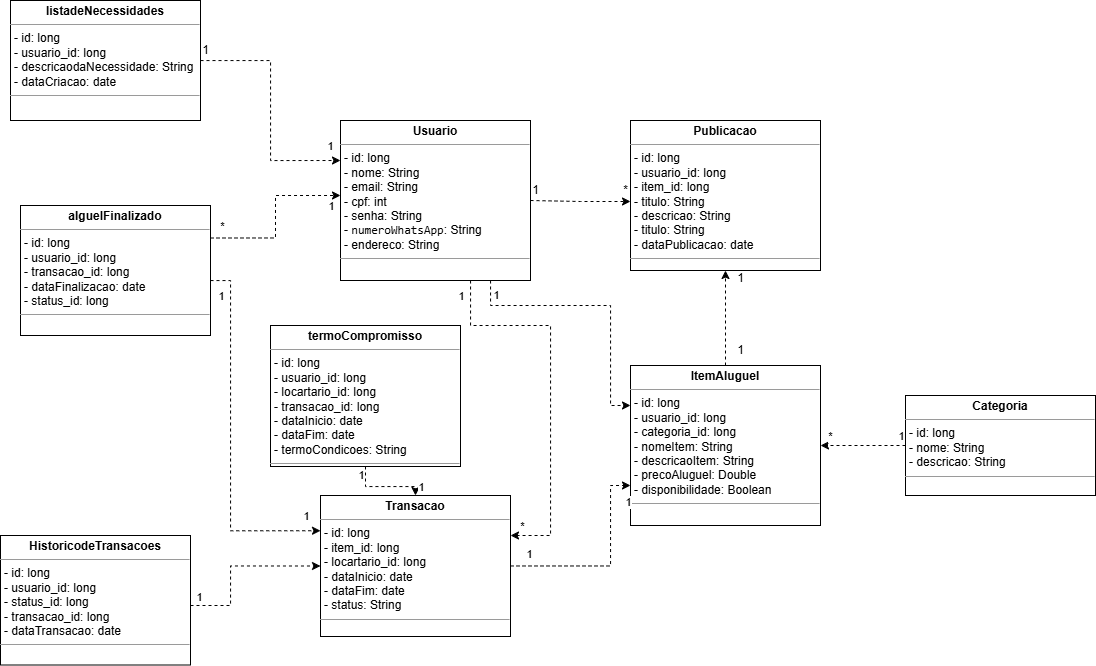

The diagram above was exported from draw.io. Its source (the exported page's mxGraphModel, read from the mxfile embedded in the PNG):
<mxGraphModel dx="2537" dy="2008" grid="1" gridSize="10" guides="1" tooltips="1" connect="1" arrows="1" fold="1" page="1" pageScale="1" pageWidth="850" pageHeight="1100" background="none" math="0" shadow="0">
  <root>
    <mxCell id="0" />
    <mxCell id="1" parent="0" />
    <mxCell id="n1rF1yETlVW7gJXalLBn-2" style="edgeStyle=orthogonalEdgeStyle;rounded=0;orthogonalLoop=1;jettySize=auto;html=1;entryX=0;entryY=0.25;entryDx=0;entryDy=0;dashed=1;" parent="1" source="5d2195bd80daf111-18" target="n1rF1yETlVW7gJXalLBn-1" edge="1">
      <mxGeometry relative="1" as="geometry">
        <Array as="points">
          <mxPoint x="200" y="160" />
          <mxPoint x="320" y="160" />
          <mxPoint x="320" y="260" />
        </Array>
      </mxGeometry>
    </mxCell>
    <mxCell id="n1rF1yETlVW7gJXalLBn-9" value="1" style="edgeLabel;html=1;align=center;verticalAlign=middle;resizable=0;points=[];" parent="n1rF1yETlVW7gJXalLBn-2" vertex="1" connectable="0">
      <mxGeometry x="-0.8381" y="2" relative="1" as="geometry">
        <mxPoint x="3" y="-7" as="offset" />
      </mxGeometry>
    </mxCell>
    <mxCell id="n1rF1yETlVW7gJXalLBn-61" style="edgeStyle=orthogonalEdgeStyle;rounded=0;orthogonalLoop=1;jettySize=auto;html=1;dashed=1;" parent="1" source="5d2195bd80daf111-18" target="n1rF1yETlVW7gJXalLBn-5" edge="1">
      <mxGeometry relative="1" as="geometry">
        <Array as="points">
          <mxPoint x="180" y="180" />
          <mxPoint x="260" y="180" />
          <mxPoint x="260" y="390" />
        </Array>
      </mxGeometry>
    </mxCell>
    <mxCell id="n1rF1yETlVW7gJXalLBn-68" value="1" style="edgeLabel;html=1;align=center;verticalAlign=middle;resizable=0;points=[];" parent="n1rF1yETlVW7gJXalLBn-61" vertex="1" connectable="0">
      <mxGeometry x="-0.92" y="2" relative="1" as="geometry">
        <mxPoint x="-12" as="offset" />
      </mxGeometry>
    </mxCell>
    <mxCell id="n1rF1yETlVW7gJXalLBn-69" value="*" style="edgeLabel;html=1;align=center;verticalAlign=middle;resizable=0;points=[];" parent="n1rF1yETlVW7gJXalLBn-61" vertex="1" connectable="0">
      <mxGeometry x="0.8906" y="-3" relative="1" as="geometry">
        <mxPoint x="-10" y="-7" as="offset" />
      </mxGeometry>
    </mxCell>
    <mxCell id="5d2195bd80daf111-18" value="&lt;p style=&quot;margin:0px;margin-top:4px;text-align:center;&quot;&gt;&lt;b&gt;Usuario&lt;/b&gt;&lt;/p&gt;&lt;hr size=&quot;1&quot;&gt;&lt;p style=&quot;margin:0px;margin-left:4px;&quot;&gt;- id: long&lt;/p&gt;&lt;p style=&quot;margin:0px;margin-left:4px;&quot;&gt;- nome: String&lt;/p&gt;&lt;p style=&quot;margin:0px;margin-left:4px;&quot;&gt;- email: String&lt;/p&gt;&lt;p style=&quot;margin:0px;margin-left:4px;&quot;&gt;- cpf: int&lt;/p&gt;&lt;p style=&quot;margin:0px;margin-left:4px;&quot;&gt;- senha: String&lt;/p&gt;&lt;p style=&quot;margin:0px;margin-left:4px;&quot;&gt;-&amp;nbsp;&lt;code&gt;numeroWhatsApp&lt;/code&gt;: String&lt;/p&gt;&lt;p style=&quot;margin:0px;margin-left:4px;&quot;&gt;- endereco: String&lt;br&gt;&lt;/p&gt;&lt;hr size=&quot;1&quot;&gt;" style="verticalAlign=top;align=left;overflow=fill;fontSize=12;fontFamily=Helvetica;html=1;rounded=0;shadow=0;comic=0;labelBackgroundColor=none;strokeWidth=1" parent="1" vertex="1">
      <mxGeometry x="50" y="-25" width="190" height="160" as="geometry" />
    </mxCell>
    <mxCell id="5d2195bd80daf111-20" value="&lt;p style=&quot;margin:0px;margin-top:4px;text-align:center;&quot;&gt;&lt;b&gt;Publicacao&lt;br&gt;&lt;/b&gt;&lt;/p&gt;&lt;hr size=&quot;1&quot;&gt;&lt;p style=&quot;margin:0px;margin-left:4px;&quot;&gt;- id: long&lt;/p&gt;&lt;p style=&quot;margin:0px;margin-left:4px;&quot;&gt;- usuario_id: long&lt;/p&gt;&lt;p style=&quot;margin:0px;margin-left:4px;&quot;&gt;- item_id: long&lt;/p&gt;&lt;p style=&quot;margin:0px;margin-left:4px;&quot;&gt;- titulo: String&lt;/p&gt;&lt;p style=&quot;margin:0px;margin-left:4px;&quot;&gt;- descricao: String&lt;/p&gt;&lt;p style=&quot;margin:0px;margin-left:4px;&quot;&gt;- titulo: String&lt;/p&gt;&lt;p style=&quot;margin:0px;margin-left:4px;&quot;&gt;- dataPublicacao: date&lt;/p&gt;&lt;hr size=&quot;1&quot;&gt;" style="verticalAlign=top;align=left;overflow=fill;fontSize=12;fontFamily=Helvetica;html=1;rounded=0;shadow=0;comic=0;labelBackgroundColor=none;strokeWidth=1" parent="1" vertex="1">
      <mxGeometry x="340" y="-25" width="190" height="150" as="geometry" />
    </mxCell>
    <mxCell id="n1rF1yETlVW7gJXalLBn-1" value="&lt;p style=&quot;margin:0px;margin-top:4px;text-align:center;&quot;&gt;&lt;b&gt;ItemAluguel&lt;/b&gt;&lt;/p&gt;&lt;hr size=&quot;1&quot;&gt;&lt;p style=&quot;margin:0px;margin-left:4px;&quot;&gt;- id: long&lt;/p&gt;&lt;p style=&quot;margin:0px;margin-left:4px;&quot;&gt;- usuario_id: long&lt;/p&gt;&lt;p style=&quot;margin:0px;margin-left:4px;&quot;&gt;- categoria_id: long&lt;/p&gt;&lt;p style=&quot;margin:0px;margin-left:4px;&quot;&gt;&lt;/p&gt;&lt;p style=&quot;margin:0px;margin-left:4px;&quot;&gt;- nomeItem: String&lt;/p&gt;&lt;p style=&quot;margin:0px;margin-left:4px;&quot;&gt;- descricaoItem: String&lt;/p&gt;&lt;p style=&quot;margin:0px;margin-left:4px;&quot;&gt;- precoAluguel: Double&lt;/p&gt;&lt;p style=&quot;margin:0px;margin-left:4px;&quot;&gt;- disponibilidade: Boolean&lt;/p&gt;&lt;hr size=&quot;1&quot;&gt;" style="verticalAlign=top;align=left;overflow=fill;fontSize=12;fontFamily=Helvetica;html=1;rounded=0;shadow=0;comic=0;labelBackgroundColor=none;strokeWidth=1" parent="1" vertex="1">
      <mxGeometry x="340" y="220" width="190" height="160" as="geometry" />
    </mxCell>
    <mxCell id="n1rF1yETlVW7gJXalLBn-6" style="edgeStyle=orthogonalEdgeStyle;rounded=0;orthogonalLoop=1;jettySize=auto;html=1;dashed=1;entryX=0;entryY=0.75;entryDx=0;entryDy=0;" parent="1" source="n1rF1yETlVW7gJXalLBn-5" target="n1rF1yETlVW7gJXalLBn-1" edge="1">
      <mxGeometry relative="1" as="geometry">
        <Array as="points">
          <mxPoint x="320" y="421" />
          <mxPoint x="320" y="340" />
        </Array>
      </mxGeometry>
    </mxCell>
    <mxCell id="n1rF1yETlVW7gJXalLBn-14" value="1" style="edgeLabel;html=1;align=center;verticalAlign=middle;resizable=0;points=[];" parent="n1rF1yETlVW7gJXalLBn-6" vertex="1" connectable="0">
      <mxGeometry x="-0.8175" y="1" relative="1" as="geometry">
        <mxPoint y="-11" as="offset" />
      </mxGeometry>
    </mxCell>
    <mxCell id="n1rF1yETlVW7gJXalLBn-15" value="1" style="edgeLabel;html=1;align=center;verticalAlign=middle;resizable=0;points=[];" parent="n1rF1yETlVW7gJXalLBn-6" vertex="1" connectable="0">
      <mxGeometry x="0.5434" relative="1" as="geometry">
        <mxPoint x="17" y="-10" as="offset" />
      </mxGeometry>
    </mxCell>
    <mxCell id="n1rF1yETlVW7gJXalLBn-5" value="&lt;p style=&quot;margin:0px;margin-top:4px;text-align:center;&quot;&gt;&lt;b&gt;Transacao&lt;/b&gt;&lt;/p&gt;&lt;hr size=&quot;1&quot;&gt;&lt;p style=&quot;margin:0px;margin-left:4px;&quot;&gt;- id: long&lt;/p&gt;&lt;p style=&quot;margin:0px;margin-left:4px;&quot;&gt;- item_id: long&lt;/p&gt;&lt;p style=&quot;margin:0px;margin-left:4px;&quot;&gt;&lt;/p&gt;&lt;p style=&quot;margin:0px;margin-left:4px;&quot;&gt;- locartario_id: long&lt;/p&gt;&lt;p style=&quot;margin:0px;margin-left:4px;&quot;&gt;- dataInicio: date&lt;/p&gt;&lt;p style=&quot;margin:0px;margin-left:4px;&quot;&gt;- dataFim: date&lt;/p&gt;&lt;p style=&quot;margin:0px;margin-left:4px;&quot;&gt;- status: String&lt;/p&gt;&lt;p style=&quot;margin:0px;margin-left:4px;&quot;&gt;&lt;/p&gt;&lt;p style=&quot;margin:0px;margin-left:4px;&quot;&gt;&lt;/p&gt;&lt;hr size=&quot;1&quot;&gt;&lt;p style=&quot;margin:0px;margin-left:4px;&quot;&gt;&lt;br&gt;&lt;/p&gt;" style="verticalAlign=top;align=left;overflow=fill;fontSize=12;fontFamily=Helvetica;html=1;rounded=0;shadow=0;comic=0;labelBackgroundColor=none;strokeWidth=1" parent="1" vertex="1">
      <mxGeometry x="30" y="350" width="190" height="141" as="geometry" />
    </mxCell>
    <mxCell id="n1rF1yETlVW7gJXalLBn-29" style="edgeStyle=orthogonalEdgeStyle;rounded=0;orthogonalLoop=1;jettySize=auto;html=1;entryX=1;entryY=0.5;entryDx=0;entryDy=0;dashed=1;" parent="1" source="n1rF1yETlVW7gJXalLBn-21" target="n1rF1yETlVW7gJXalLBn-1" edge="1">
      <mxGeometry relative="1" as="geometry" />
    </mxCell>
    <mxCell id="n1rF1yETlVW7gJXalLBn-30" value="1" style="edgeLabel;html=1;align=center;verticalAlign=middle;resizable=0;points=[];" parent="n1rF1yETlVW7gJXalLBn-29" vertex="1" connectable="0">
      <mxGeometry x="0.6175" relative="1" as="geometry">
        <mxPoint x="64" y="-10" as="offset" />
      </mxGeometry>
    </mxCell>
    <mxCell id="n1rF1yETlVW7gJXalLBn-31" value="*" style="edgeLabel;html=1;align=center;verticalAlign=middle;resizable=0;points=[];" parent="n1rF1yETlVW7gJXalLBn-29" vertex="1" connectable="0">
      <mxGeometry x="-0.7075" relative="1" as="geometry">
        <mxPoint x="-63" y="-10" as="offset" />
      </mxGeometry>
    </mxCell>
    <mxCell id="n1rF1yETlVW7gJXalLBn-21" value="&lt;p style=&quot;margin:0px;margin-top:4px;text-align:center;&quot;&gt;&lt;b&gt;Categoria&lt;/b&gt;&lt;/p&gt;&lt;hr size=&quot;1&quot;&gt;&lt;p style=&quot;margin:0px;margin-left:4px;&quot;&gt;- id: long&lt;/p&gt;&lt;p style=&quot;margin:0px;margin-left:4px;&quot;&gt;- nome: String&lt;/p&gt;&lt;p style=&quot;margin:0px;margin-left:4px;&quot;&gt;- descricao: String&lt;br&gt;&lt;/p&gt;&lt;hr size=&quot;1&quot;&gt;&lt;p style=&quot;margin:0px;margin-left:4px;&quot;&gt;&lt;br&gt;&lt;/p&gt;" style="verticalAlign=top;align=left;overflow=fill;fontSize=12;fontFamily=Helvetica;html=1;rounded=0;shadow=0;comic=0;labelBackgroundColor=none;strokeWidth=1" parent="1" vertex="1">
      <mxGeometry x="615" y="250" width="190" height="100" as="geometry" />
    </mxCell>
    <mxCell id="n1rF1yETlVW7gJXalLBn-37" style="edgeStyle=orthogonalEdgeStyle;rounded=0;orthogonalLoop=1;jettySize=auto;html=1;entryX=0;entryY=0.5;entryDx=0;entryDy=0;dashed=1;" parent="1" source="n1rF1yETlVW7gJXalLBn-34" target="n1rF1yETlVW7gJXalLBn-5" edge="1">
      <mxGeometry relative="1" as="geometry">
        <Array as="points">
          <mxPoint x="-60" y="460" />
          <mxPoint x="-60" y="421" />
        </Array>
      </mxGeometry>
    </mxCell>
    <mxCell id="n1rF1yETlVW7gJXalLBn-38" value="1" style="edgeLabel;html=1;align=center;verticalAlign=middle;resizable=0;points=[];" parent="n1rF1yETlVW7gJXalLBn-37" vertex="1" connectable="0">
      <mxGeometry x="-0.9503" y="-3" relative="1" as="geometry">
        <mxPoint x="4" y="-12" as="offset" />
      </mxGeometry>
    </mxCell>
    <mxCell id="n1rF1yETlVW7gJXalLBn-34" value="&lt;p style=&quot;margin:0px;margin-top:4px;text-align:center;&quot;&gt;&lt;b&gt;HistoricodeTransacoes&lt;/b&gt;&lt;br&gt;&lt;/p&gt;&lt;hr size=&quot;1&quot;&gt;&lt;p style=&quot;margin:0px;margin-left:4px;&quot;&gt;- id: long&lt;/p&gt;&lt;p style=&quot;margin:0px;margin-left:4px;&quot;&gt;- usuario_id: long&lt;/p&gt;&lt;p style=&quot;margin:0px;margin-left:4px;&quot;&gt;- status_id: long&lt;/p&gt;&lt;p style=&quot;margin:0px;margin-left:4px;&quot;&gt;- transacao_id: long&lt;/p&gt;&lt;p style=&quot;margin:0px;margin-left:4px;&quot;&gt;- dataTransacao: date&lt;/p&gt;&lt;hr size=&quot;1&quot;&gt;&lt;p style=&quot;margin:0px;margin-left:4px;&quot;&gt;&lt;br&gt;&lt;/p&gt;" style="verticalAlign=top;align=left;overflow=fill;fontSize=12;fontFamily=Helvetica;html=1;rounded=0;shadow=0;comic=0;labelBackgroundColor=none;strokeWidth=1" parent="1" vertex="1">
      <mxGeometry x="-290" y="390" width="190" height="129.5" as="geometry" />
    </mxCell>
    <mxCell id="n1rF1yETlVW7gJXalLBn-41" style="edgeStyle=orthogonalEdgeStyle;rounded=0;orthogonalLoop=1;jettySize=auto;html=1;dashed=1;exitX=1;exitY=0.25;exitDx=0;exitDy=0;" parent="1" source="n1rF1yETlVW7gJXalLBn-39" target="5d2195bd80daf111-18" edge="1">
      <mxGeometry relative="1" as="geometry">
        <Array as="points">
          <mxPoint x="-15" y="92" />
          <mxPoint x="-15" y="50" />
        </Array>
      </mxGeometry>
    </mxCell>
    <mxCell id="n1rF1yETlVW7gJXalLBn-48" value="*" style="edgeLabel;html=1;align=center;verticalAlign=middle;resizable=0;points=[];" parent="n1rF1yETlVW7gJXalLBn-41" vertex="1" connectable="0">
      <mxGeometry x="-0.7572" y="1" relative="1" as="geometry">
        <mxPoint x="-10" y="-11" as="offset" />
      </mxGeometry>
    </mxCell>
    <mxCell id="n1rF1yETlVW7gJXalLBn-49" value="1" style="edgeLabel;html=1;align=center;verticalAlign=middle;resizable=0;points=[];" parent="n1rF1yETlVW7gJXalLBn-41" vertex="1" connectable="0">
      <mxGeometry x="0.8364" relative="1" as="geometry">
        <mxPoint x="4" y="10" as="offset" />
      </mxGeometry>
    </mxCell>
    <mxCell id="n1rF1yETlVW7gJXalLBn-42" style="edgeStyle=orthogonalEdgeStyle;rounded=0;orthogonalLoop=1;jettySize=auto;html=1;dashed=1;entryX=0;entryY=0.25;entryDx=0;entryDy=0;" parent="1" source="n1rF1yETlVW7gJXalLBn-39" target="n1rF1yETlVW7gJXalLBn-5" edge="1">
      <mxGeometry relative="1" as="geometry">
        <mxPoint y="240" as="targetPoint" />
        <Array as="points">
          <mxPoint x="-60" y="135" />
          <mxPoint x="-60" y="385" />
        </Array>
      </mxGeometry>
    </mxCell>
    <mxCell id="n1rF1yETlVW7gJXalLBn-50" value="1" style="edgeLabel;html=1;align=center;verticalAlign=middle;resizable=0;points=[];" parent="n1rF1yETlVW7gJXalLBn-42" vertex="1" connectable="0">
      <mxGeometry x="0.8928" y="1" relative="1" as="geometry">
        <mxPoint x="-81" y="-234" as="offset" />
      </mxGeometry>
    </mxCell>
    <mxCell id="n1rF1yETlVW7gJXalLBn-51" value="1" style="edgeLabel;html=1;align=center;verticalAlign=middle;resizable=0;points=[];" parent="n1rF1yETlVW7gJXalLBn-42" vertex="1" connectable="0">
      <mxGeometry x="0.8864" y="2" relative="1" as="geometry">
        <mxPoint x="6" y="-13" as="offset" />
      </mxGeometry>
    </mxCell>
    <mxCell id="n1rF1yETlVW7gJXalLBn-39" value="&lt;p style=&quot;margin:0px;margin-top:4px;text-align:center;&quot;&gt;&lt;b&gt;alguelFinalizado&lt;br&gt;&lt;/b&gt;&lt;/p&gt;&lt;hr size=&quot;1&quot;&gt;&lt;p style=&quot;margin:0px;margin-left:4px;&quot;&gt;- id: long&lt;/p&gt;&lt;p style=&quot;margin:0px;margin-left:4px;&quot;&gt;- usuario_id: long&lt;/p&gt;&lt;p style=&quot;margin:0px;margin-left:4px;&quot;&gt;- transacao_id: long&lt;/p&gt;&lt;p style=&quot;margin:0px;margin-left:4px;&quot;&gt;- dataFinalizacao: date&lt;/p&gt;&lt;p style=&quot;margin:0px;margin-left:4px;&quot;&gt;- status_id: long&lt;br&gt;&lt;/p&gt;&lt;hr size=&quot;1&quot;&gt;" style="verticalAlign=top;align=left;overflow=fill;fontSize=12;fontFamily=Helvetica;html=1;rounded=0;shadow=0;comic=0;labelBackgroundColor=none;strokeWidth=1;" parent="1" vertex="1">
      <mxGeometry x="-270" y="60" width="190" height="130" as="geometry" />
    </mxCell>
    <mxCell id="n1rF1yETlVW7gJXalLBn-45" style="edgeStyle=orthogonalEdgeStyle;rounded=0;orthogonalLoop=1;jettySize=auto;html=1;entryX=0;entryY=0.25;entryDx=0;entryDy=0;dashed=1;" parent="1" source="n1rF1yETlVW7gJXalLBn-43" target="5d2195bd80daf111-18" edge="1">
      <mxGeometry relative="1" as="geometry" />
    </mxCell>
    <mxCell id="n1rF1yETlVW7gJXalLBn-47" value="1" style="edgeLabel;html=1;align=center;verticalAlign=middle;resizable=0;points=[];" parent="n1rF1yETlVW7gJXalLBn-45" vertex="1" connectable="0">
      <mxGeometry x="0.8821" y="-3" relative="1" as="geometry">
        <mxPoint x="4" y="-18" as="offset" />
      </mxGeometry>
    </mxCell>
    <mxCell id="n1rF1yETlVW7gJXalLBn-43" value="&lt;p style=&quot;margin:0px;margin-top:4px;text-align:center;&quot;&gt;&lt;b&gt;listadeNecessidades&lt;br&gt;&lt;/b&gt;&lt;/p&gt;&lt;hr size=&quot;1&quot;&gt;&lt;p style=&quot;margin:0px;margin-left:4px;&quot;&gt;- id: long&lt;/p&gt;&lt;p style=&quot;margin:0px;margin-left:4px;&quot;&gt;- usuario_id: long&lt;/p&gt;&lt;p style=&quot;margin:0px;margin-left:4px;&quot;&gt;- descricaodaNecessidade: String&lt;/p&gt;&lt;p style=&quot;margin:0px;margin-left:4px;&quot;&gt;- dataCriacao: date&lt;/p&gt;&lt;hr size=&quot;1&quot;&gt;" style="verticalAlign=top;align=left;overflow=fill;fontSize=12;fontFamily=Helvetica;html=1;rounded=0;shadow=0;comic=0;labelBackgroundColor=none;strokeWidth=1;" parent="1" vertex="1">
      <mxGeometry x="-280" y="-145" width="190" height="120" as="geometry" />
    </mxCell>
    <mxCell id="n1rF1yETlVW7gJXalLBn-46" value="1" style="text;html=1;align=center;verticalAlign=middle;resizable=0;points=[];autosize=1;strokeColor=none;fillColor=none;" parent="1" vertex="1">
      <mxGeometry x="-100" y="-110" width="30" height="30" as="geometry" />
    </mxCell>
    <mxCell id="n1rF1yETlVW7gJXalLBn-63" style="edgeStyle=orthogonalEdgeStyle;rounded=0;orthogonalLoop=1;jettySize=auto;html=1;dashed=1;" parent="1" source="n1rF1yETlVW7gJXalLBn-60" target="n1rF1yETlVW7gJXalLBn-5" edge="1">
      <mxGeometry relative="1" as="geometry" />
    </mxCell>
    <mxCell id="n1rF1yETlVW7gJXalLBn-66" value="1" style="edgeLabel;html=1;align=center;verticalAlign=middle;resizable=0;points=[];" parent="n1rF1yETlVW7gJXalLBn-63" vertex="1" connectable="0">
      <mxGeometry x="-0.7911" relative="1" as="geometry">
        <mxPoint x="-5" as="offset" />
      </mxGeometry>
    </mxCell>
    <mxCell id="n1rF1yETlVW7gJXalLBn-67" value="1" style="edgeLabel;html=1;align=center;verticalAlign=middle;resizable=0;points=[];" parent="n1rF1yETlVW7gJXalLBn-63" vertex="1" connectable="0">
      <mxGeometry x="0.5696" relative="1" as="geometry">
        <mxPoint x="13" as="offset" />
      </mxGeometry>
    </mxCell>
    <mxCell id="n1rF1yETlVW7gJXalLBn-60" value="&lt;p style=&quot;margin:0px;margin-top:4px;text-align:center;&quot;&gt;&lt;b&gt;termoCompromisso&lt;/b&gt;&lt;/p&gt;&lt;hr size=&quot;1&quot;&gt;&lt;p style=&quot;margin:0px;margin-left:4px;&quot;&gt;- id: long&lt;/p&gt;&lt;p style=&quot;margin:0px;margin-left:4px;&quot;&gt;- usuario_id: long&lt;/p&gt;&lt;p style=&quot;margin:0px;margin-left:4px;&quot;&gt;- locartario_id: long&lt;/p&gt;&lt;p style=&quot;margin:0px;margin-left:4px;&quot;&gt;- transacao_id: long&lt;br&gt;&lt;/p&gt;&lt;p style=&quot;margin:0px;margin-left:4px;&quot;&gt;- dataInicio: date&lt;/p&gt;&lt;p style=&quot;margin:0px;margin-left:4px;&quot;&gt;- dataFim: date&lt;/p&gt;&lt;p style=&quot;margin:0px;margin-left:4px;&quot;&gt;- termoCondicoes: String&lt;/p&gt;&lt;p style=&quot;margin:0px;margin-left:4px;&quot;&gt;&lt;/p&gt;&lt;p style=&quot;margin:0px;margin-left:4px;&quot;&gt;&lt;/p&gt;&lt;hr size=&quot;1&quot;&gt;&lt;p style=&quot;margin:0px;margin-left:4px;&quot;&gt;&lt;br&gt;&lt;/p&gt;" style="verticalAlign=top;align=left;overflow=fill;fontSize=12;fontFamily=Helvetica;html=1;rounded=0;shadow=0;comic=0;labelBackgroundColor=none;strokeWidth=1" parent="1" vertex="1">
      <mxGeometry x="-20" y="180" width="190" height="141" as="geometry" />
    </mxCell>
    <mxCell id="3SAbCdHylMz5a1TEDrWU-6" style="edgeStyle=orthogonalEdgeStyle;rounded=0;orthogonalLoop=1;jettySize=auto;html=1;dashed=1;strokeColor=#000000;" edge="1" parent="1" source="n1rF1yETlVW7gJXalLBn-1" target="5d2195bd80daf111-20">
      <mxGeometry relative="1" as="geometry" />
    </mxCell>
    <mxCell id="3SAbCdHylMz5a1TEDrWU-7" value="1" style="text;html=1;align=center;verticalAlign=middle;resizable=0;points=[];autosize=1;strokeColor=none;fillColor=none;" vertex="1" parent="1">
      <mxGeometry x="435" y="190" width="30" height="30" as="geometry" />
    </mxCell>
    <mxCell id="3SAbCdHylMz5a1TEDrWU-8" value="1" style="text;html=1;align=center;verticalAlign=middle;resizable=0;points=[];autosize=1;strokeColor=none;fillColor=none;" vertex="1" parent="1">
      <mxGeometry x="435" y="118" width="30" height="30" as="geometry" />
    </mxCell>
    <mxCell id="3SAbCdHylMz5a1TEDrWU-9" style="edgeStyle=orthogonalEdgeStyle;rounded=0;orthogonalLoop=1;jettySize=auto;html=1;exitX=1;exitY=0.5;exitDx=0;exitDy=0;dashed=1;" edge="1" parent="1" source="5d2195bd80daf111-18">
      <mxGeometry relative="1" as="geometry">
        <mxPoint x="340" y="56" as="targetPoint" />
        <Array as="points">
          <mxPoint x="290" y="56" />
          <mxPoint x="290" y="56" />
        </Array>
      </mxGeometry>
    </mxCell>
    <mxCell id="3SAbCdHylMz5a1TEDrWU-10" value="*" style="text;html=1;align=center;verticalAlign=middle;resizable=0;points=[];autosize=1;strokeColor=none;fillColor=none;" vertex="1" parent="1">
      <mxGeometry x="320" y="30" width="30" height="30" as="geometry" />
    </mxCell>
    <mxCell id="3SAbCdHylMz5a1TEDrWU-11" value="1" style="text;html=1;align=center;verticalAlign=middle;resizable=0;points=[];autosize=1;strokeColor=none;fillColor=none;" vertex="1" parent="1">
      <mxGeometry x="230" y="30" width="30" height="30" as="geometry" />
    </mxCell>
  </root>
</mxGraphModel>